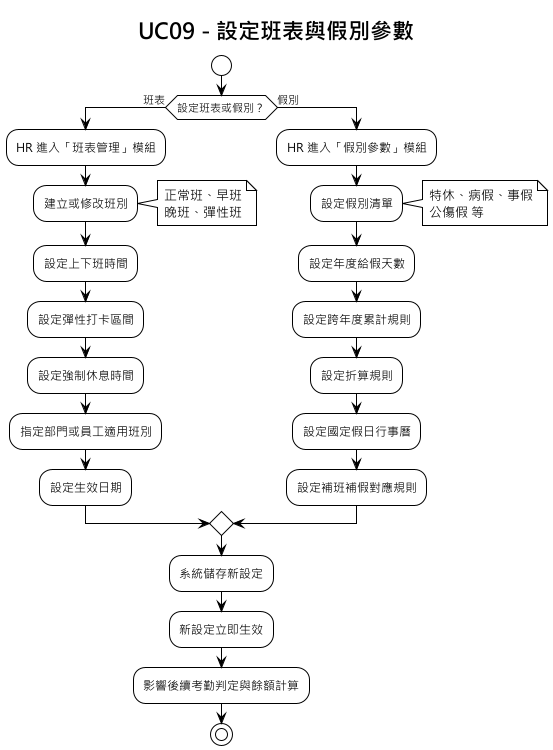

The diagram above was rendered by PlantUML. Its source (embedded in the PNG):
@startuml UC09_設定班表與假別參數
!theme plain
skinparam defaultFontName "Microsoft JhengHei"
title UC09 - 設定班表與假別參數

start

if (設定班表或假別？) then (班表)
  :HR 進入「班表管理」模組;
  :建立或修改班別;
  note right
    正常班、早班
    晚班、彈性班
  end note

  :設定上下班時間;
  :設定彈性打卡區間;
  :設定強制休息時間;
  :指定部門或員工適用班別;
  :設定生效日期;

else (假別)
  :HR 進入「假別參數」模組;
  :設定假別清單;
  note right
    特休、病假、事假
    公傷假 等
  end note

  :設定年度給假天數;
  :設定跨年度累計規則;
  :設定折算規則;
  :設定國定假日行事曆;
  :設定補班補假對應規則;
endif

:系統儲存新設定;
:新設定立即生效;
:影響後續考勤判定與餘額計算;
stop

@enduml